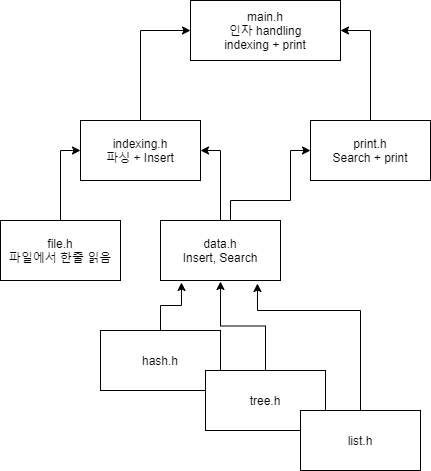

The diagram above was exported from draw.io. Its source (the exported page's mxGraphModel, read from the mxfile embedded in the PNG):
<mxGraphModel dx="1662" dy="762" grid="1" gridSize="10" guides="1" tooltips="1" connect="1" arrows="1" fold="1" page="1" pageScale="1" pageWidth="827" pageHeight="1169" background="#ffffff" math="0" shadow="0">
  <root>
    <mxCell id="0" />
    <mxCell id="1" parent="0" />
    <mxCell id="raP2EodrHWuHcH_dt6oN-1" value="main.h&lt;br&gt;인자 handling&lt;br&gt;indexing + print" style="rounded=0;whiteSpace=wrap;html=1;" vertex="1" parent="1">
      <mxGeometry x="210" y="70" width="150" height="60" as="geometry" />
    </mxCell>
    <mxCell id="raP2EodrHWuHcH_dt6oN-14" style="edgeStyle=orthogonalEdgeStyle;rounded=0;orthogonalLoop=1;jettySize=auto;html=1;exitX=0.5;exitY=0;exitDx=0;exitDy=0;entryX=0;entryY=0.5;entryDx=0;entryDy=0;" edge="1" parent="1" source="raP2EodrHWuHcH_dt6oN-2" target="raP2EodrHWuHcH_dt6oN-1">
      <mxGeometry relative="1" as="geometry" />
    </mxCell>
    <mxCell id="raP2EodrHWuHcH_dt6oN-2" value="indexing.h&lt;br&gt;파싱 + Insert" style="rounded=0;whiteSpace=wrap;html=1;" vertex="1" parent="1">
      <mxGeometry x="100" y="190" width="120" height="60" as="geometry" />
    </mxCell>
    <mxCell id="raP2EodrHWuHcH_dt6oN-16" style="edgeStyle=orthogonalEdgeStyle;rounded=0;orthogonalLoop=1;jettySize=auto;html=1;exitX=0.5;exitY=0;exitDx=0;exitDy=0;entryX=1;entryY=0.5;entryDx=0;entryDy=0;" edge="1" parent="1" source="raP2EodrHWuHcH_dt6oN-3" target="raP2EodrHWuHcH_dt6oN-1">
      <mxGeometry relative="1" as="geometry" />
    </mxCell>
    <mxCell id="raP2EodrHWuHcH_dt6oN-3" value="print.h&lt;br&gt;Search + print" style="rounded=0;whiteSpace=wrap;html=1;" vertex="1" parent="1">
      <mxGeometry x="330" y="190" width="120" height="60" as="geometry" />
    </mxCell>
    <mxCell id="raP2EodrHWuHcH_dt6oN-19" style="edgeStyle=orthogonalEdgeStyle;rounded=0;orthogonalLoop=1;jettySize=auto;html=1;exitX=0.5;exitY=0;exitDx=0;exitDy=0;entryX=1;entryY=0.5;entryDx=0;entryDy=0;" edge="1" parent="1" source="raP2EodrHWuHcH_dt6oN-4" target="raP2EodrHWuHcH_dt6oN-2">
      <mxGeometry relative="1" as="geometry" />
    </mxCell>
    <mxCell id="raP2EodrHWuHcH_dt6oN-25" style="edgeStyle=orthogonalEdgeStyle;rounded=0;orthogonalLoop=1;jettySize=auto;html=1;entryX=0;entryY=0.5;entryDx=0;entryDy=0;" edge="1" parent="1" source="raP2EodrHWuHcH_dt6oN-4" target="raP2EodrHWuHcH_dt6oN-3">
      <mxGeometry relative="1" as="geometry">
        <Array as="points">
          <mxPoint x="250" y="270" />
          <mxPoint x="310" y="270" />
          <mxPoint x="310" y="220" />
        </Array>
      </mxGeometry>
    </mxCell>
    <mxCell id="raP2EodrHWuHcH_dt6oN-4" value="data.h&lt;br&gt;Insert, Search" style="rounded=0;whiteSpace=wrap;html=1;" vertex="1" parent="1">
      <mxGeometry x="180" y="290" width="120" height="60" as="geometry" />
    </mxCell>
    <mxCell id="raP2EodrHWuHcH_dt6oN-21" style="edgeStyle=orthogonalEdgeStyle;rounded=0;orthogonalLoop=1;jettySize=auto;html=1;exitX=0.5;exitY=0;exitDx=0;exitDy=0;entryX=0;entryY=0.5;entryDx=0;entryDy=0;" edge="1" parent="1" source="raP2EodrHWuHcH_dt6oN-5" target="raP2EodrHWuHcH_dt6oN-2">
      <mxGeometry relative="1" as="geometry" />
    </mxCell>
    <mxCell id="raP2EodrHWuHcH_dt6oN-5" value="file.h&lt;br&gt;파일에서 한줄 읽음" style="rounded=0;whiteSpace=wrap;html=1;" vertex="1" parent="1">
      <mxGeometry x="20" y="290" width="120" height="60" as="geometry" />
    </mxCell>
    <mxCell id="raP2EodrHWuHcH_dt6oN-22" style="edgeStyle=orthogonalEdgeStyle;rounded=0;orthogonalLoop=1;jettySize=auto;html=1;exitX=0.5;exitY=0;exitDx=0;exitDy=0;entryX=0.175;entryY=1.033;entryDx=0;entryDy=0;entryPerimeter=0;" edge="1" parent="1" source="raP2EodrHWuHcH_dt6oN-6" target="raP2EodrHWuHcH_dt6oN-4">
      <mxGeometry relative="1" as="geometry" />
    </mxCell>
    <mxCell id="raP2EodrHWuHcH_dt6oN-6" value="hash.h" style="rounded=0;whiteSpace=wrap;html=1;" vertex="1" parent="1">
      <mxGeometry x="120" y="400" width="120" height="60" as="geometry" />
    </mxCell>
    <mxCell id="raP2EodrHWuHcH_dt6oN-23" style="edgeStyle=orthogonalEdgeStyle;rounded=0;orthogonalLoop=1;jettySize=auto;html=1;exitX=0.5;exitY=0;exitDx=0;exitDy=0;" edge="1" parent="1" source="raP2EodrHWuHcH_dt6oN-7">
      <mxGeometry relative="1" as="geometry">
        <mxPoint x="240" y="351" as="targetPoint" />
      </mxGeometry>
    </mxCell>
    <mxCell id="raP2EodrHWuHcH_dt6oN-7" value="tree.h" style="rounded=0;whiteSpace=wrap;html=1;" vertex="1" parent="1">
      <mxGeometry x="225" y="440" width="120" height="60" as="geometry" />
    </mxCell>
    <mxCell id="raP2EodrHWuHcH_dt6oN-30" style="edgeStyle=orthogonalEdgeStyle;rounded=0;orthogonalLoop=1;jettySize=auto;html=1;entryX=0.808;entryY=1.05;entryDx=0;entryDy=0;entryPerimeter=0;" edge="1" parent="1" source="raP2EodrHWuHcH_dt6oN-8" target="raP2EodrHWuHcH_dt6oN-4">
      <mxGeometry relative="1" as="geometry">
        <Array as="points">
          <mxPoint x="380" y="380" />
          <mxPoint x="277" y="380" />
        </Array>
      </mxGeometry>
    </mxCell>
    <mxCell id="raP2EodrHWuHcH_dt6oN-8" value="list.h" style="rounded=0;whiteSpace=wrap;html=1;" vertex="1" parent="1">
      <mxGeometry x="320" y="480" width="120" height="60" as="geometry" />
    </mxCell>
  </root>
</mxGraphModel>